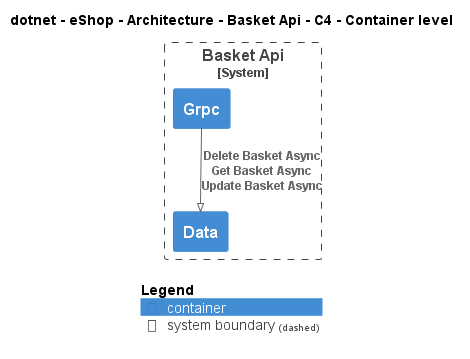

The diagram above was rendered by PlantUML. Its source (embedded in the PNG):
@startuml
!pragma layout smetana
!include ..\..\..\..\..\.c4s\C4_Container.puml

AddElementTag("c4interflow:lifecycle:new", $bgColor=green, $fontColor=#ffffff, $borderColor=green, $shadowing="False")
AddElementTag("c4interflow:lifecycle:changed", $bgColor=orange, $fontColor=#ffffff, $borderColor=orange, $shadowing="False")
AddElementTag("c4interflow:lifecycle:removed", $bgColor=red, $fontColor=#ffffff, $borderColor=red, $shadowing="False")

AddRelTag("c4interflow:lifecycle:new", $textColor=green, $lineColor=green)
AddRelTag("c4interflow:lifecycle:changed", $textColor=orange, $lineColor=orange)
AddRelTag("c4interflow:lifecycle:removed", $textColor=red, $lineColor=red)

SHOW_PERSON_PORTRAIT()
LAYOUT_TOP_DOWN()

skinparam linetype polyline

title dotnet - eShop - Architecture - Basket Api - C4 - Container level


System_Boundary(dotnet.eShop.Architecture.SoftwareSystems.BasketApi, "Basket Api") {
    Container(dotnet.eShop.Architecture.SoftwareSystems.BasketApi.Containers.Data, "Data", "", "")
    Container(dotnet.eShop.Architecture.SoftwareSystems.BasketApi.Containers.Grpc, "Grpc", "", "")
}

Rel(dotnet.eShop.Architecture.SoftwareSystems.BasketApi.Containers.Grpc, dotnet.eShop.Architecture.SoftwareSystems.BasketApi.Containers.Data, "Delete Basket Async\nGet Basket Async\nUpdate Basket Async")


SHOW_LEGEND()
@enduml